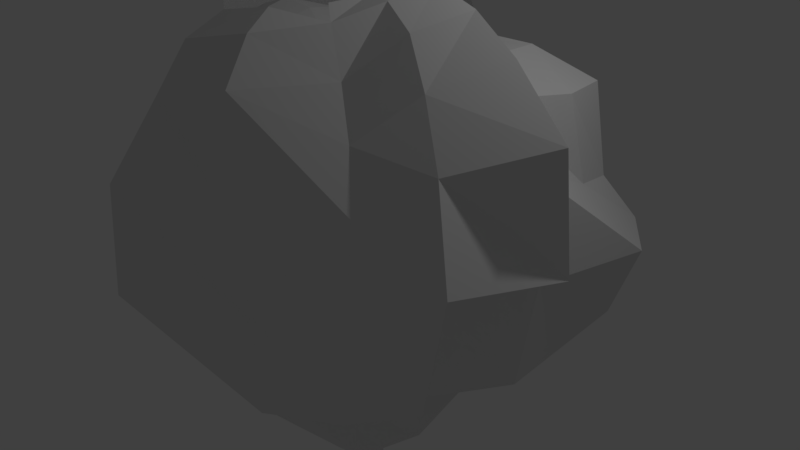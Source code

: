 # Source: balloon5.blend  (saved by Blender 2.79.0; exported with 4.5.12 LTS)
import bpy
from mathutils import Matrix  # noqa: F401  (used for matrix-valued properties, if any)

bpy.ops.wm.read_factory_settings(use_empty=True)
scene = bpy.context.scene
scene.name = 'Scene'

# ---- collections
col_collection_1 = bpy.data.collections.new('Collection 1'); scene.collection.children.link(col_collection_1)

# ---- materials (node trees are filled in below, after node groups)
mat_material = bpy.data.materials.new('Material')
mat_material.alpha_threshold = 0.0
mat_material.use_transparent_shadow = False
mat_material.roughness = 0.5
mat_material.line_color = (0.0, 0.0, 0.0, 1.0)
mat_material_001 = bpy.data.materials.new('Material.001')
mat_material_001.alpha_threshold = 0.0
mat_material_001.use_transparent_shadow = False
mat_material_001.roughness = 0.5
mat_material_001.line_color = (0.0, 0.0, 0.0, 1.0)

# ---- material node trees

# ---- world
world_world = bpy.data.worlds.new('World'); scene.world = world_world
world_world.color = (0.05088, 0.05088, 0.05088)
world_world.use_sun_shadow = False
world_world.sun_shadow_jitter_overblur = 0.0
world_world.cycles.sampling_method = 'MANUAL'

# ---- cameras
cam_camera = bpy.data.cameras.new('Camera')
cam_camera.clip_end = 100.0
cam_camera.lens = 35.0
cam_camera.sensor_width = 32.0
cam_camera.sensor_height = 18.0
cam_camera.ortho_scale = 7.314
cam_camera.dof.focus_distance = 0.0
cam_camera.dof.aperture_fstop = 128.0

# ---- lights
light_lamp = bpy.data.lights.new('Lamp', 'POINT')
light_lamp.transmission_factor = 0.0
light_lamp.cutoff_distance = 30.0
light_lamp.energy = 100.0
light_lamp.shadow_buffer_clip_start = 1.001
light_lamp.shadow_soft_size = 0.1
light_lamp.shadow_maximum_resolution = 0.006
light_lamp.use_absolute_resolution = True

# ---- meshes
me_cube_003 = bpy.data.meshes.new('Cube.003')
me_cube_003.from_pydata([(-1.953, 1.823, 2.354), (-0.8466, 0.8422, 2.822), (-2.414, 2.25, 0.6288), (-0.08058, 1.737, 2.528), (-0.1325, 2.688, 0.4193), (-2.162, -0.1963, 2.612), (-2.914, -0.2627, 0.8604), (-2.105, 1.93, 1.188), (-0.8543, 1.685, 2.356), (-2.187, 1.025, 2.421), (-1.01, 0.3876, 2.939), (-1.378, 1.305, 2.764), (-1.456, 2.466, 0.6532), (-2.971, 1.534, 0.6325), (-0.1249, 2.104, 1.591), (-2.652, -0.2228, -0.5093), (-1.685, -0.1983, 2.957), (-2.834, -0.3178, 2.05), (-1.457, 0.6498, 2.791), (-2.698, 1.413, -0.2436), (-1.202, 2.082, 1.389), (-2.371, 1.119, 1.395), (-0.6056, 1.263, 2.741)], [], [(21, 9, 0, 7), (20, 12, 2, 7), (11, 18, 10, 1), (0, 9, 18, 11), (9, 5, 16, 18), (15, 6, 13, 19), (8, 20, 7, 0), (3, 14, 20, 8), (14, 4, 12, 20), (13, 21, 7, 2), (6, 17, 21, 13), (17, 5, 9, 21), (8, 0, 11, 22)])
me_cube_003.materials.append(mat_material)
me_cube_003.use_remesh_preserve_volume = False
me_cube_003.use_remesh_preserve_attributes = False
me_cube_003.use_mirror_vertex_groups = False
me_cube_003.update()
me_cube_002 = bpy.data.meshes.new('Cube.002')
me_cube_002.from_pydata([(1.52, -1.48, 2.038), (0.9571, -1.172, 2.881), (1.91, -1.936, 0.5825), (-0.09767, -2.261, 2.255), (-0.05479, -1.548, 2.883), (-0.09602, -2.887, 0.5158), (2.144, -0.198, 2.631), (1.22, -0.1873, 3.107), (2.91, -0.2661, 0.8854), (1.781, -1.703, 1.541), (1.836, -0.9429, 2.422), (1.129, -0.6942, 3.014), (1.25, -1.32, 2.47), (0.6384, -0.9352, 2.959), (1.729, -1.779, -0.4942), (2.666, -1.5, 1.087), (0.8186, -2.146, 2.479), (0.4685, -1.441, 2.974), (0.932, -2.153, 0.4018), (-0.09276, -2.177, -0.5161), (-0.07916, -1.94, 2.69), (-0.09679, -2.8, 1.583), (0.7919, -0.1732, 3.047), (1.68, -0.1986, 2.959), (2.812, -0.3154, 2.075), (1.534, -0.8251, 2.839), (0.7259, -0.5398, 2.985), (0.9184, -2.391, 1.698), (0.9105, -2.127, -0.6456), (2.126, -1.216, -0.4692), (0.6498, -1.792, 2.842), (2.244, -1.191, 1.891)], [], [(31, 10, 0, 9), (30, 12, 1, 17), (29, 15, 2, 14), (28, 18, 5, 19), (27, 16, 3, 21), (25, 23, 7, 11), (12, 25, 11, 1), (0, 10, 25, 12), (10, 6, 23, 25), (1, 11, 26, 13), (11, 7, 22, 26), (18, 27, 21, 5), (2, 9, 27, 18), (9, 0, 16, 27), (14, 2, 18, 28), (20, 30, 17, 4), (3, 16, 30, 20), (16, 0, 12, 30), (15, 31, 9, 2), (8, 24, 31, 15), (24, 6, 10, 31)])
me_cube_002.materials.append(mat_material)
me_cube_002.use_remesh_preserve_volume = False
me_cube_002.use_remesh_preserve_attributes = False
me_cube_002.use_mirror_vertex_groups = False
me_cube_002.update()
me_cube = bpy.data.meshes.new('Cube')
me_cube.from_pydata([(1.631, 1.636, -0.6768), (1.642, -1.635, -1.327), (-1.642, -1.635, -1.327), (-1.631, 1.636, -0.6768), (1.953, 1.823, 2.354), (-1.527, -1.479, 2.036), (0.8469, 0.842, 2.823), (0.9571, -1.172, 2.881), (-0.8466, 0.8422, 2.822), (-0.9561, -1.172, 2.88), (0.3034, 0.2665, 2.889), (0.3283, -0.5733, 2.903), (-0.3023, 0.2668, 2.888), (-0.3268, -0.5734, 2.903), (1.024, 1.02, -1.149), (1.036, -1.058, -1.405), (-1.024, 1.02, -1.149), (-1.036, -1.058, -1.405), (2.414, 2.25, 0.6288), (-1.918, -1.935, 0.5822), (-2.414, 2.25, 0.6288), (0.4969, 0.4838, -1.456), (0.5093, -0.6435, -1.705), (-0.4969, 0.4838, -1.456), (-0.5093, -0.6435, -1.705), (0.2911, 0.2854, -1.642), (0.293, -0.453, -1.891), (-0.2911, 0.2854, -1.642), (-0.293, -0.453, -1.891), (-0.0948, 1.766, -0.7037), (-0.07818, -1.997, -1.284), (-0.08058, 1.737, 2.528), (-0.09767, -2.261, 2.255), (-0.04174, 0.9953, 2.913), (-0.05479, -1.548, 2.883), (-0.01518, 0.3409, 2.903), (-0.01619, -0.6803, 2.902), (-0.05543, 1.141, -1.119), (-0.05702, -1.463, -1.743), (-0.1325, 2.688, 0.4193), (-0.09602, -2.887, 0.5158), (-0.02577, 0.5693, -1.446), (-0.02747, -0.9163, -1.963), (-0.01517, 0.337, -1.639), (-0.01537, -0.596, -2.007), (1.822, -0.07803, -1.028), (-1.822, -0.07803, -1.028), (2.144, -0.198, 2.631), (-2.162, -0.1963, 2.612), (1.22, -0.1873, 3.107), (-1.219, -0.1873, 3.107), (0.394, -0.1467, 2.936), (-0.3922, -0.1465, 2.935), (1.181, -0.03065, -1.24), (-1.181, -0.03065, -1.24), (-2.914, -0.2627, 0.8604), (2.91, -0.2661, 0.8854), (0.5974, -0.009384, -1.472), (-0.5971, -0.009389, -1.472), (0.3491, -0.02339, -1.676), (-0.3489, -0.02342, -1.676), (-0.01892, -0.1495, 2.92), (1.846, -0.8955, -1.318), (-0.9203, 1.721, -0.6797), (2.105, 1.93, 1.188), (-0.8983, -1.81, -1.324), (-1.749, 0.8218, -0.792), (-1.793, -1.701, 1.54), (-0.8543, 1.685, 2.356), (-0.8905, -2.091, 2.426), (-0.4222, 0.9146, 2.874), (-0.5174, -1.43, 2.976), (-1.01, 0.3876, 2.939), (-1.378, 1.305, 2.764), (1.378, 1.305, 2.764), (-1.252, -1.319, 2.469), (0.3642, -0.3616, 2.928), (-0.1574, 0.3063, 2.898), (-0.1699, -0.6296, 2.903), (-0.3437, 0.06857, 2.899), (0.6384, -0.9352, 2.959), (-0.6372, -0.9358, 2.958), (0.5501, 0.5439, 2.842), (-0.5494, 0.5443, 2.842), (1.121, -0.5349, -1.313), (-0.5489, 1.089, -1.127), (-0.5609, -1.299, -1.653), (-1.094, 0.4784, -1.192), (-1.321, 1.326, -0.9237), (-1.391, -1.368, -1.437), (1.391, -1.368, -1.437), (1.321, 1.326, -0.9237), (2.116, 2.033, -0.0415), (1.729, -1.779, -0.4942), (-1.733, -1.778, -0.4927), (-2.116, 2.033, -0.0415), (-1.456, 2.466, 0.6532), (-2.971, 1.534, 0.6325), (-1.023, -2.105, 0.4034), (2.666, -1.5, 1.087), (0.5509, -0.2948, -1.539), (-0.2595, 0.5253, -1.449), (-0.2713, -0.8288, -1.908), (-0.5452, 0.237, -1.461), (-0.7354, 0.7221, -1.308), (-0.7591, -0.825, -1.53), (0.7354, 0.7221, -1.308), (0.7591, -0.825, -1.53), (0.3208, -0.2234, -1.761), (-0.1527, 0.3111, -1.64), (-0.1543, -0.5417, -1.975), (-0.3199, 0.1386, -1.648), (-0.3902, 0.3811, -1.548), (-0.3963, -0.5639, -1.822), (0.3902, 0.3811, -1.548), (0.3963, -0.5639, -1.822), (0.1979, 0.1959, -1.827), (-0.1979, 0.1959, -1.827), (-0.1978, -0.2759, -1.945), (0.1978, -0.2759, -1.945), (0.8359, 1.708, -0.6835), (0.788, -1.81, -1.316), (0.7573, 1.667, 2.388), (0.38, 0.9154, 2.88), (0.4685, -1.441, 2.974), (0.1426, 0.3066, 2.898), (0.1544, -0.6299, 2.903), (0.4949, 1.083, -1.126), (0.5076, -1.31, -1.673), (1.336, 2.448, 0.6495), (0.2335, 0.5247, -1.448), (0.2445, -0.8363, -1.919), (0.1375, 0.3111, -1.64), (0.1389, -0.5445, -1.979), (-0.01032, -0.3657, -2.009), (-0.02097, -0.7596, -1.988), (-0.02028, 0.4501, -1.542), (-0.01034, 0.2297, -1.826), (-0.04244, -1.154, -1.829), (-0.03826, 0.8301, -1.285), (-0.09276, -2.177, -0.5161), (-0.1249, 2.104, 1.591), (-0.07559, 1.453, -0.9126), (-0.06618, -1.741, -1.553), (-0.02795, 0.6758, 2.903), (-0.01758, -0.423, 2.925), (-0.07916, -1.94, 2.69), (-0.03278, -1.12, 2.877), (-0.1185, 2.613, -0.2889), (-0.09679, -2.8, 1.583), (-0.05937, 1.361, 2.835), (1.749, 0.8218, -0.792), (-1.846, -0.8955, -1.318), (2.177, 1.025, 2.425), (-1.849, -0.9407, 2.406), (1.011, 0.3871, 2.94), (-1.127, -0.6949, 3.014), (0.3451, 0.06826, 2.899), (-0.3625, -0.3617, 2.927), (1.094, 0.4784, -1.192), (-1.121, -0.5349, -1.313), (-2.685, -1.49, 1.076), (2.967, 1.539, 0.6345), (0.5453, 0.237, -1.461), (-0.5507, -0.2949, -1.539), (0.32, 0.1386, -1.648), (-0.3207, -0.2235, -1.761), (-0.01691, 0.1116, 2.901), (0.1811, -0.1457, 2.916), (-0.2366, -0.01697, -1.851), (0.2368, -0.01696, -1.851), (0.4688, -0.0143, -1.569), (0.8724, -0.01756, -1.345), (-0.4686, -0.01432, -1.569), (2.645, -0.2238, -0.5099), (-2.652, -0.2228, -0.5093), (1.509, -0.04909, -1.169), (-0.8722, -0.01756, -1.345), (-0.79, -0.1731, 3.046), (0.7919, -0.1732, 3.047), (-0.1998, -0.1461, 2.916), (-1.685, -0.1983, 2.957), (1.68, -0.1986, 2.959), (-2.834, -0.3178, 2.05), (2.812, -0.3154, 2.075), (-1.508, -0.04909, -1.169), (-1.498, -0.708, -1.363), (2.369, 1.124, 1.402), (-2.287, -1.198, 1.892), (-1.457, 0.6498, 2.791), (-0.1774, 0.0927, 2.898), (0.7259, -0.5398, 2.985), (-0.6488, 0.2056, 2.889), (-0.8106, -0.3825, -1.375), (1.392, 0.6292, -1.013), (-2.138, -1.211, -0.4632), (2.697, 1.415, -0.2433), (-0.4315, -0.2658, -1.659), (0.7989, 0.3437, -1.325), (0.4289, 0.188, -1.551), (0.2174, 0.09337, -1.833), (-0.2172, -0.1404, -1.889), (0.1609, 0.09316, 2.898), (0.5443, 1.263, 2.762), (1.143, 2.198, -0.1302), (-0.3308, -1.043, 2.923), (-0.7131, -1.765, 2.827), (0.1687, -0.3933, 2.921), (0.257, 0.6152, 2.883), (0.6229, -1.56, -1.536), (-0.7318, 1.408, -0.9139), (1.092, 2.074, 1.42), (0.9105, -2.127, -0.6456), (-0.3846, 0.7727, -1.291), (0.3716, -1.033, -1.754), (-0.104, 0.2127, -1.826), (-0.2043, 0.4151, -1.544), (0.1886, -0.6959, -1.956), (0.09357, -0.3267, -1.986), (-0.2173, 0.09336, -1.833), (0.2173, -0.1404, -1.889), (-0.1039, -0.3254, -1.984), (0.4316, -0.2657, -1.659), (-0.2095, -0.6919, -1.95), (0.1839, 0.4149, -1.544), (0.09365, 0.2127, -1.826), (0.8107, -0.3825, -1.375), (-0.4114, -1.022, -1.735), (0.346, 0.7701, -1.29), (-0.4288, 0.188, -1.551), (2.126, -1.216, -0.4692), (-1.012, -2.106, -0.6509), (-2.698, 1.413, -0.2436), (1.499, -0.708, -1.363), (0.6624, 1.4, -0.9147), (-0.6916, -1.543, -1.509), (-0.7988, 0.3437, -1.325), (-0.285, 0.6144, 2.88), (-0.7242, -0.5402, 2.984), (0.6503, 0.2051, 2.89), (-0.1859, -0.393, 2.92), (-1.538, -0.8245, 2.838), (1.456, 0.6493, 2.791), (0.2992, -1.045, 2.918), (-1.259, 2.223, -0.1235), (-1.012, -2.295, 1.662), (-0.6056, 1.263, 2.741), (-1.392, 0.6292, -1.013)], [], [(247, 88, 16, 87), (246, 73, 8, 70), (245, 69, 5, 67), (244, 63, 3, 95), (243, 80, 11, 126), (242, 74, 6, 155), (241, 75, 9, 156), (240, 158, 13, 78), (239, 82, 10, 157), (238, 81, 13, 158), (237, 83, 12, 77), (236, 104, 23, 103), (235, 89, 17, 86), (234, 91, 14, 127), (233, 90, 15, 84), (232, 97, 20, 95), (231, 98, 19, 94), (229, 112, 27, 111), (228, 106, 21, 130), (227, 105, 24, 102), (226, 107, 22, 100), (224, 114, 25, 132), (223, 113, 28, 110), (222, 115, 26, 108), (217, 135, 44, 133), (216, 136, 43, 109), (214, 138, 42, 131), (213, 139, 41, 101), (211, 129, 39, 141), (210, 142, 37, 85), (209, 143, 38, 128), (208, 144, 35, 125), (207, 145, 36, 126), (206, 146, 34, 71), (205, 147, 36, 78), (204, 120, 29, 148), (203, 150, 33, 123), (202, 167, 61, 168), (199, 171, 59, 165), (198, 172, 57, 163), (197, 173, 60, 166), (196, 162, 56, 174), (195, 161, 55, 175), (194, 176, 53, 159), (193, 177, 58, 164), (192, 178, 52, 79), (191, 179, 51, 76), (190, 79, 52, 180), (189, 181, 50, 72), (188, 154, 48, 183), (187, 153, 47, 184), (186, 185, 54, 160), (89, 186, 160, 17), (2, 152, 186, 89), (152, 46, 185, 186), (162, 187, 184, 56), (18, 64, 187, 162), (64, 4, 153, 187), (161, 188, 183, 55), (19, 67, 188, 161), (67, 5, 154, 188), (167, 190, 180, 61), (35, 77, 190, 167), (77, 12, 79, 190), (80, 191, 76, 11), (83, 192, 79, 12), (8, 72, 192, 83), (72, 50, 178, 192), (105, 193, 164, 24), (17, 160, 193, 105), (160, 54, 177, 193), (91, 194, 159, 14), (0, 151, 194, 91), (151, 45, 176, 194), (152, 195, 175, 46), (2, 94, 195, 152), (94, 19, 161, 195), (151, 196, 174, 45), (0, 92, 196, 151), (92, 18, 162, 196), (113, 197, 166, 28), (24, 164, 197, 113), (164, 58, 173, 197), (106, 198, 163, 21), (14, 159, 198, 106), (159, 53, 172, 198), (114, 199, 165, 25), (21, 163, 199, 114), (163, 57, 171, 199), (25, 165, 200, 116), (165, 59, 170, 200), (28, 166, 201, 118), (166, 60, 169, 201), (157, 202, 168, 51), (10, 125, 202, 157), (125, 35, 167, 202), (74, 203, 123, 6), (4, 122, 203, 74), (122, 31, 150, 203), (129, 204, 148, 39), (18, 92, 204, 129), (92, 0, 120, 204), (81, 205, 78, 13), (9, 71, 205, 81), (71, 34, 147, 205), (75, 206, 71, 9), (5, 69, 206, 75), (69, 32, 146, 206), (76, 207, 126, 11), (51, 168, 207, 76), (168, 61, 145, 207), (82, 208, 125, 10), (6, 123, 208, 82), (123, 33, 144, 208), (90, 209, 128, 15), (1, 121, 209, 90), (121, 30, 143, 209), (88, 210, 85, 16), (3, 63, 210, 88), (63, 29, 142, 210), (122, 211, 141, 31), (4, 64, 211, 122), (64, 18, 129, 211), (121, 212, 140, 30), (1, 93, 212, 121), (104, 213, 101, 23), (16, 85, 213, 104), (85, 37, 139, 213), (107, 214, 131, 22), (15, 128, 214, 107), (128, 38, 138, 214), (27, 109, 215, 117), (109, 43, 137, 215), (112, 216, 109, 27), (23, 101, 216, 112), (101, 41, 136, 216), (115, 217, 133, 26), (22, 131, 217, 115), (131, 42, 135, 217), (26, 133, 218, 119), (133, 44, 134, 218), (60, 111, 219, 169), (111, 27, 117, 219), (59, 108, 220, 170), (108, 26, 119, 220), (44, 110, 221, 134), (110, 28, 118, 221), (171, 222, 108, 59), (57, 100, 222, 171), (100, 22, 115, 222), (135, 223, 110, 44), (42, 102, 223, 135), (102, 24, 113, 223), (136, 224, 132, 43), (41, 130, 224, 136), (130, 21, 114, 224), (43, 132, 225, 137), (132, 25, 116, 225), (172, 226, 100, 57), (53, 84, 226, 172), (84, 15, 107, 226), (138, 227, 102, 42), (38, 86, 227, 138), (86, 17, 105, 227), (139, 228, 130, 41), (37, 127, 228, 139), (127, 14, 106, 228), (173, 229, 111, 60), (58, 103, 229, 173), (103, 23, 112, 229), (62, 230, 93, 1), (45, 174, 230, 62), (174, 56, 99, 230), (65, 231, 94, 2), (30, 140, 231, 65), (140, 40, 98, 231), (66, 232, 95, 3), (46, 175, 232, 66), (176, 233, 84, 53), (45, 62, 233, 176), (62, 1, 90, 233), (142, 234, 127, 37), (29, 120, 234, 142), (120, 0, 91, 234), (143, 235, 86, 38), (30, 65, 235, 143), (65, 2, 89, 235), (177, 236, 103, 58), (54, 87, 236, 177), (87, 16, 104, 236), (144, 237, 77, 35), (33, 70, 237, 144), (70, 8, 83, 237), (178, 238, 158, 52), (50, 156, 238, 178), (156, 9, 81, 238), (179, 239, 157, 51), (49, 155, 239, 179), (155, 6, 82, 239), (145, 240, 78, 36), (61, 180, 240, 145), (180, 52, 158, 240), (181, 241, 156, 50), (48, 154, 241, 181), (154, 5, 75, 241), (182, 242, 155, 49), (47, 153, 242, 182), (153, 4, 74, 242), (147, 243, 126, 36), (34, 124, 243, 147), (124, 7, 80, 243), (96, 244, 95, 20), (39, 148, 244, 96), (148, 29, 63, 244), (98, 245, 67, 19), (40, 149, 245, 98), (149, 32, 69, 245), (150, 246, 70, 33), (31, 68, 246, 150), (185, 247, 87, 54), (46, 66, 247, 185), (66, 3, 88, 247), (225, 116, 200, 170, 220, 119, 218, 134, 221, 118, 201, 169, 219, 117, 215, 137)])
me_cube.materials.append(mat_material)
me_cube.use_remesh_preserve_volume = False
me_cube.use_remesh_preserve_attributes = False
me_cube.use_mirror_vertex_groups = False
me_cube.update()
me_cube_001 = bpy.data.meshes.new('Cube.001')
me_cube_001.from_pydata([(-1.642, -1.635, -1.327), (0.1081, 0.1077, -2.013), (0.1081, -0.1237, -2.036), (-0.1081, 0.1077, -2.013), (-0.1081, -0.1237, -2.036), (0.05918, 0.05918, -2.288), (0.05918, -0.05918, -2.288), (-0.05918, 0.05918, -2.288), (-0.05918, -0.05918, -2.288), (0.05918, 0.1377, -2.461), (0.05918, 0.01933, -2.461), (-0.05918, 0.1377, -2.461), (-0.05918, 0.01933, -2.461), (0.04374, 0.1686, -2.889), (0.04374, 0.08113, -2.889), (-0.04374, 0.1686, -2.889), (-0.04374, 0.08113, -2.889), (0.03039, 0.2053, -3.564), (0.03039, 0.1445, -3.564), (-0.03039, 0.2053, -3.564), (-0.03039, 0.1445, -3.564), (-0.005656, 0.1231, -2.013), (-0.005653, -0.159, -2.045), (-0.003096, 0.06451, -2.288), (-0.003096, -0.0782, -2.288), (-0.003096, 0.1592, -2.461), (-0.003096, 0.01647, -2.461), (-0.002289, 0.1965, -2.889), (-0.002289, 0.09097, -2.889), (-0.00159, 0.2407, -3.564), (-0.00159, 0.1674, -3.564), (0.1293, -0.004175, -2.019), (-0.1291, -0.004178, -2.019), (0.07082, 1.043e-07, -2.288), (-0.07061, 1.192e-07, -2.288), (0.07082, 0.07852, -2.461), (-0.07061, 0.07852, -2.461), (0.05237, 0.1249, -2.889), (-0.05216, 0.1249, -2.889), (0.03642, 0.1749, -3.564), (-0.03621, 0.1749, -3.564), (-0.001795, 0.2041, -3.564), (0.1187, -0.06294, -2.026), (-0.05689, 0.1154, -2.013), (-0.05685, -0.1416, -2.041), (-0.1186, 0.05242, -2.015), (0.1978, -0.2759, -1.945), (0.065, -0.02959, -2.288), (-0.03114, 0.06185, -2.288), (-0.03114, -0.06869, -2.288), (-0.0649, 0.02959, -2.288), (-0.08361, -0.08516, -2.153), (0.08361, -0.08516, -2.153), (0.08362, 0.08362, -2.15), (-0.08362, 0.08362, -2.15), (0.065, 0.04892, -2.461), (-0.03114, 0.1484, -2.461), (-0.03114, 0.0179, -2.461), (-0.0649, 0.1081, -2.461), (-0.05918, 0.09844, -2.375), (-0.05918, -0.01992, -2.375), (0.05918, 0.09844, -2.375), (0.05918, -0.01992, -2.375), (0.04806, 0.103, -2.889), (-0.02302, 0.1825, -2.889), (-0.02302, 0.08605, -2.889), (-0.04795, 0.1467, -2.889), (-0.05146, 0.05023, -2.675), (0.05146, 0.05023, -2.675), (0.05146, 0.1532, -2.675), (-0.05146, 0.1532, -2.675), (0.03341, 0.1597, -3.564), (-0.01599, 0.223, -3.564), (-0.01599, 0.156, -3.564), (-0.0333, 0.1901, -3.564), (-0.03707, 0.1128, -3.227), (0.03707, 0.1128, -3.227), (0.03707, 0.187, -3.227), (-0.03707, 0.187, -3.227), (0.05123, 0.1154, -2.013), (0.0512, -0.1417, -2.041), (0.02804, 0.06185, -2.288), (0.02804, -0.06869, -2.288), (0.02804, 0.1484, -2.461), (0.02804, 0.0179, -2.461), (0.02073, 0.1825, -2.889), (0.02073, 0.08605, -2.889), (0.0144, 0.223, -3.564), (0.0144, 0.156, -3.564), (-0.001939, 0.2186, -3.227), (-0.001693, 0.2224, -3.564), (-0.002693, 0.1778, -2.675), (-0.001939, 0.1292, -3.227), (-0.003096, -0.03087, -2.375), (-0.003096, 0.1118, -2.375), (-0.002693, 0.05372, -2.675), (-0.004375, 0.09397, -2.15), (-0.004374, -0.1102, -2.154), (0.1187, 0.05242, -2.015), (-0.1186, -0.06294, -2.026), (0.065, 0.02959, -2.288), (-0.0649, -0.02959, -2.288), (0.065, 0.1081, -2.461), (-0.0649, 0.04892, -2.461), (0.04806, 0.1467, -2.889), (-0.04795, 0.103, -2.889), (0.03341, 0.1901, -3.564), (-0.0333, 0.1597, -3.564), (-0.001693, 0.1857, -3.564), (0.01731, 0.1895, -3.564), (-0.04419, 0.1499, -3.227), (0.0444, 0.1499, -3.227), (-0.019, 0.1895, -3.564), (-0.06139, 0.1017, -2.675), (0.0616, 0.1017, -2.675), (0.07082, 0.03926, -2.375), (-0.0998, -0.0001883, -2.151), (0.1, -0.0001881, -2.151), (-0.07061, 0.03926, -2.375), (-0.0649, 0.009666, -2.375), (0.09181, 0.04178, -2.15), (-0.09171, -0.04246, -2.151), (0.065, 0.06885, -2.375), (0.05653, 0.1274, -2.675), (-0.05642, 0.07596, -2.675), (-0.0175, 0.2063, -3.564), (0.04073, 0.1684, -3.227), (-0.04063, 0.1314, -3.227), (0.01586, 0.2063, -3.564), (0.03962, -0.0977, -2.153), (-0.044, 0.08879, -2.15), (0.02439, 0.05197, -2.675), (-0.03114, 0.1051, -2.375), (0.02804, -0.02539, -2.375), (0.01756, 0.121, -3.227), (-0.02708, 0.1655, -2.675), (0.01586, 0.1727, -3.564), (-0.0195, 0.2028, -3.227), (0.01756, 0.2028, -3.227), (-0.04063, 0.1684, -3.227), (0.04073, 0.1314, -3.227), (-0.0175, 0.1727, -3.564), (0.02439, 0.1655, -2.675), (-0.05642, 0.1274, -2.675), (0.05653, 0.07596, -2.675), (-0.0195, 0.121, -3.227), (0.065, 0.009666, -2.375), (-0.03114, -0.02539, -2.375), (0.02804, 0.1051, -2.375), (-0.02708, 0.05197, -2.675), (0.03962, 0.08879, -2.15), (-0.09171, 0.04178, -2.15), (0.09181, -0.04246, -2.151), (-0.0649, 0.06885, -2.375), (-0.2173, 0.09336, -1.833), (-0.04399, -0.09769, -2.153)], [(2, 46), (154, 45)], [(155, 51, 8, 49), (153, 59, 11, 58), (152, 52, 6, 47), (151, 54, 7, 50), (150, 53, 5, 81), (149, 67, 16, 65), (148, 61, 9, 83), (147, 60, 12, 57), (146, 62, 10, 55), (145, 75, 20, 73), (144, 68, 14, 63), (143, 70, 15, 66), (142, 69, 13, 85), (141, 73, 20, 107), (140, 76, 18, 71), (139, 78, 19, 74), (138, 77, 17, 87), (137, 89, 29, 72), (136, 88, 30, 108), (135, 91, 27, 64), (134, 92, 30, 88), (133, 93, 26, 84), (132, 94, 25, 56), (131, 95, 28, 86), (130, 96, 23, 48), (129, 97, 24, 82), (128, 109, 41, 90), (127, 110, 40, 107), (126, 111, 39, 106), (125, 112, 40, 74), (124, 113, 38, 105), (123, 114, 37, 104), (122, 115, 35, 102), (121, 116, 34, 101), (120, 117, 33, 100), (119, 118, 36, 103), (60, 119, 103, 12), (8, 101, 119, 60), (101, 34, 118, 119), (53, 120, 100, 5), (1, 98, 120, 53), (98, 31, 117, 120), (51, 121, 101, 8), (4, 99, 121, 51), (99, 32, 116, 121), (61, 122, 102, 9), (5, 100, 122, 61), (100, 33, 115, 122), (69, 123, 104, 13), (9, 102, 123, 69), (102, 35, 114, 123), (67, 124, 105, 16), (12, 103, 124, 67), (103, 36, 113, 124), (72, 125, 74, 19), (29, 90, 125, 72), (90, 41, 112, 125), (77, 126, 106, 17), (13, 104, 126, 77), (104, 37, 111, 126), (75, 127, 107, 20), (16, 105, 127, 75), (105, 38, 110, 127), (87, 128, 90, 29), (17, 106, 128, 87), (106, 39, 109, 128), (52, 129, 82, 6), (2, 80, 129, 52), (80, 22, 97, 129), (54, 130, 48, 7), (3, 43, 130, 54), (43, 21, 96, 130), (68, 131, 86, 14), (10, 84, 131, 68), (84, 26, 95, 131), (59, 132, 56, 11), (7, 48, 132, 59), (48, 23, 94, 132), (62, 133, 84, 10), (6, 82, 133, 62), (82, 24, 93, 133), (76, 134, 88, 18), (14, 86, 134, 76), (86, 28, 92, 134), (70, 135, 64, 15), (11, 56, 135, 70), (56, 25, 91, 135), (109, 136, 108, 41), (39, 71, 136, 109), (71, 18, 88, 136), (78, 137, 72, 19), (15, 64, 137, 78), (64, 27, 89, 137), (89, 138, 87, 29), (27, 85, 138, 89), (85, 13, 77, 138), (110, 139, 74, 40), (38, 66, 139, 110), (66, 15, 78, 139), (111, 140, 71, 39), (37, 63, 140, 111), (63, 14, 76, 140), (112, 141, 107, 40), (41, 108, 141, 112), (108, 30, 73, 141), (91, 142, 85, 27), (25, 83, 142, 91), (83, 9, 69, 142), (113, 143, 66, 38), (36, 58, 143, 113), (58, 11, 70, 143), (114, 144, 63, 37), (35, 55, 144, 114), (55, 10, 68, 144), (92, 145, 73, 30), (28, 65, 145, 92), (65, 16, 75, 145), (115, 146, 55, 35), (33, 47, 146, 115), (47, 6, 62, 146), (93, 147, 57, 26), (24, 49, 147, 93), (49, 8, 60, 147), (94, 148, 83, 25), (23, 81, 148, 94), (81, 5, 61, 148), (95, 149, 65, 28), (26, 57, 149, 95), (57, 12, 67, 149), (96, 150, 81, 23), (21, 79, 150, 96), (79, 1, 53, 150), (116, 151, 50, 34), (32, 45, 151, 116), (45, 3, 54, 151), (117, 152, 47, 33), (31, 42, 152, 117), (42, 2, 52, 152), (118, 153, 58, 36), (34, 50, 153, 118), (50, 7, 59, 153), (97, 155, 49, 24), (22, 44, 155, 97), (44, 4, 51, 155)])
me_cube_001.materials.append(mat_material_001)
me_cube_001.use_remesh_preserve_volume = False
me_cube_001.use_remesh_preserve_attributes = False
me_cube_001.use_mirror_vertex_groups = False
me_cube_001.update()

# ---- objects
ob_cube_003 = bpy.data.objects.new('Cube.003', me_cube_003)
ob_cube_002 = bpy.data.objects.new('Cube.002', me_cube_002)
ob_cube = bpy.data.objects.new('Cube', me_cube)
ob_lamp = bpy.data.objects.new('Lamp', light_lamp)
ob_camera = bpy.data.objects.new('Camera', cam_camera)
ob_cube_001 = bpy.data.objects.new('Cube.001', me_cube_001)

# ---- transforms, parenting, visibility, modifiers, constraints
ob_cube_003.location = (-0.7054, 0.6934, 0.8421)
ob_cube_003.lock_rotations_4d = False
ob_cube_003.empty_display_type = 'ARROWS'
ob_cube_003.lineart.crease_threshold = 0.0
ob_cube_002.location = (0.897, -0.8149, 0.7447)
ob_cube_002.lock_rotations_4d = False
ob_cube_002.empty_display_type = 'ARROWS'
ob_cube_002.lineart.crease_threshold = 0.0
ob_cube.location = (0.0, 0.0, 0.0)
ob_cube.lock_rotations_4d = False
ob_cube.empty_display_type = 'ARROWS'
ob_cube.lineart.crease_threshold = 0.0
ob_lamp.location = (4.076, 1.005, 5.904)
ob_lamp.rotation_euler = (0.6503, 0.05522, 1.866)
ob_lamp.lock_rotations_4d = False
ob_lamp.empty_display_type = 'ARROWS'
ob_lamp.color = (0.0, 0.0, 0.0, 0.0)
ob_lamp.lineart.crease_threshold = 0.0
ob_camera.location = (7.481, -6.508, 5.344)
ob_camera.rotation_euler = (1.109, 0.0, 0.8149)
ob_camera.lock_rotations_4d = False
ob_camera.empty_display_type = 'ARROWS'
ob_camera.color = (0.0, 0.0, 0.0, 0.0)
ob_camera.display_type = 'WIRE'
ob_camera.lineart.crease_threshold = 0.0
ob_cube_001.location = (0.0, 0.0, -0.3994)
ob_cube_001.lock_rotations_4d = False
ob_cube_001.empty_display_type = 'ARROWS'
ob_cube_001.lineart.crease_threshold = 0.0

# ---- collection membership
col_collection_1.objects.link(ob_cube_003)
col_collection_1.objects.link(ob_cube_002)
col_collection_1.objects.link(ob_cube)
col_collection_1.objects.link(ob_lamp)
col_collection_1.objects.link(ob_camera)
col_collection_1.objects.link(ob_cube_001)

# ---- scene / render settings (as saved in the file)
scene.camera = ob_camera
scene.frame_start = 1; scene.frame_end = 250; scene.frame_set(0)
scene.render.engine = 'BLENDER_EEVEE_NEXT'
scene.render.resolution_percentage = 50
scene.render.dither_intensity = 0.0
scene.cycles.use_denoising = False
scene.cycles.samples = 128
scene.cycles.sampling_pattern = 'TABULATED_SOBOL'
scene.cycles.use_adaptive_sampling = False
scene.cycles.use_light_tree = False
scene.cycles.blur_glossy = 0.0
scene.cycles.sample_clamp_indirect = 0.0
scene.view_settings.view_transform = 'Standard'
bpy.context.view_layer.update()

